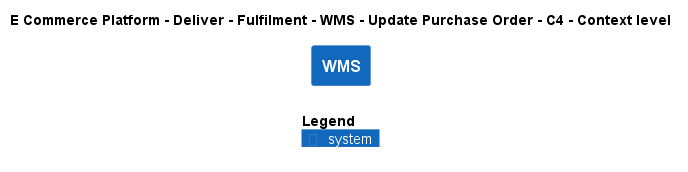

The diagram above was rendered by PlantUML. Its source (embedded in the PNG):
@startuml
!include ..\..\..\..\..\..\..\.c4s\C4_Context.puml

AddElementTag("c4interflow:lifecycle:new", $bgColor=green, $fontColor=#ffffff, $borderColor=green, $shadowing="False")
AddElementTag("c4interflow:lifecycle:changed", $bgColor=orange, $fontColor=#ffffff, $borderColor=orange, $shadowing="False")
AddElementTag("c4interflow:lifecycle:removed", $bgColor=red, $fontColor=#ffffff, $borderColor=red, $shadowing="False")

AddRelTag("c4interflow:lifecycle:new", $textColor=green, $lineColor=green)
AddRelTag("c4interflow:lifecycle:changed", $textColor=orange, $lineColor=orange)
AddRelTag("c4interflow:lifecycle:removed", $textColor=red, $lineColor=red)

SHOW_PERSON_PORTRAIT()
LAYOUT_TOP_DOWN()

skinparam linetype polyline

title E Commerce Platform - Deliver - Fulfilment - WMS - Update Purchase Order - C4 - Context level

System(ECommercePlatform.Deliver.Fulfilment.SoftwareSystems.WMS, "WMS", "")



SHOW_LEGEND()
@enduml